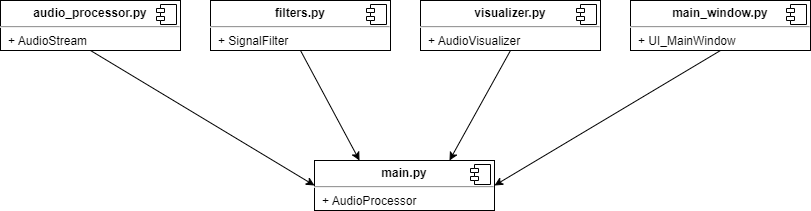

The diagram above was exported from draw.io. Its source (the exported page's mxGraphModel, read from the mxfile embedded in the PNG):
<mxGraphModel dx="1065" dy="729" grid="1" gridSize="10" guides="1" tooltips="1" connect="1" arrows="1" fold="1" page="1" pageScale="1" pageWidth="827" pageHeight="1169" math="0" shadow="0">
  <root>
    <mxCell id="0" />
    <mxCell id="1" parent="0" />
    <mxCell id="21" style="edgeStyle=none;html=1;exitX=0.5;exitY=1;exitDx=0;exitDy=0;entryX=0;entryY=0.5;entryDx=0;entryDy=0;curved=1;" parent="1" source="11" target="19" edge="1">
      <mxGeometry relative="1" as="geometry" />
    </mxCell>
    <mxCell id="11" value="&lt;p style=&quot;margin:0px;margin-top:6px;text-align:center;&quot;&gt;&lt;b&gt;audio_processor.py&lt;/b&gt;&lt;/p&gt;&lt;hr&gt;&lt;p style=&quot;margin:0px;margin-left:8px;&quot;&gt;+ AudioStream&lt;br&gt;&lt;/p&gt;" style="align=left;overflow=fill;html=1;dropTarget=0;" parent="1" vertex="1">
      <mxGeometry x="10" y="100" width="180" height="50" as="geometry" />
    </mxCell>
    <mxCell id="12" value="" style="shape=component;jettyWidth=8;jettyHeight=4;" parent="11" vertex="1">
      <mxGeometry x="1" width="20" height="20" relative="1" as="geometry">
        <mxPoint x="-24" y="4" as="offset" />
      </mxGeometry>
    </mxCell>
    <mxCell id="22" style="edgeStyle=none;html=1;exitX=0.5;exitY=1;exitDx=0;exitDy=0;entryX=0.25;entryY=0;entryDx=0;entryDy=0;" parent="1" source="13" target="19" edge="1">
      <mxGeometry relative="1" as="geometry" />
    </mxCell>
    <mxCell id="13" value="&lt;p style=&quot;margin:0px;margin-top:6px;text-align:center;&quot;&gt;&lt;b&gt;filters.py&lt;/b&gt;&lt;/p&gt;&lt;hr&gt;&lt;p style=&quot;margin:0px;margin-left:8px;&quot;&gt;+ SignalFilter&lt;br&gt;&lt;/p&gt;" style="align=left;overflow=fill;html=1;dropTarget=0;" parent="1" vertex="1">
      <mxGeometry x="220" y="100" width="180" height="50" as="geometry" />
    </mxCell>
    <mxCell id="14" value="" style="shape=component;jettyWidth=8;jettyHeight=4;" parent="13" vertex="1">
      <mxGeometry x="1" width="20" height="20" relative="1" as="geometry">
        <mxPoint x="-24" y="4" as="offset" />
      </mxGeometry>
    </mxCell>
    <mxCell id="23" style="edgeStyle=none;html=1;exitX=0.5;exitY=1;exitDx=0;exitDy=0;entryX=0.75;entryY=0;entryDx=0;entryDy=0;" edge="1" parent="1" source="15" target="19">
      <mxGeometry relative="1" as="geometry" />
    </mxCell>
    <mxCell id="15" value="&lt;p style=&quot;margin:0px;margin-top:6px;text-align:center;&quot;&gt;&lt;b&gt;visualizer.py&lt;/b&gt;&lt;/p&gt;&lt;hr&gt;&lt;p style=&quot;margin:0px;margin-left:8px;&quot;&gt;+ AudioVisualizer&lt;br&gt;&lt;/p&gt;" style="align=left;overflow=fill;html=1;dropTarget=0;" parent="1" vertex="1">
      <mxGeometry x="430" y="100" width="180" height="50" as="geometry" />
    </mxCell>
    <mxCell id="16" value="" style="shape=component;jettyWidth=8;jettyHeight=4;" parent="15" vertex="1">
      <mxGeometry x="1" width="20" height="20" relative="1" as="geometry">
        <mxPoint x="-24" y="4" as="offset" />
      </mxGeometry>
    </mxCell>
    <mxCell id="24" style="edgeStyle=none;html=1;exitX=0.5;exitY=1;exitDx=0;exitDy=0;entryX=1;entryY=0.5;entryDx=0;entryDy=0;" edge="1" parent="1" source="17" target="19">
      <mxGeometry relative="1" as="geometry" />
    </mxCell>
    <mxCell id="17" value="&lt;p style=&quot;margin:0px;margin-top:6px;text-align:center;&quot;&gt;&lt;b&gt;main_window.py&lt;/b&gt;&lt;/p&gt;&lt;hr&gt;&lt;p style=&quot;margin:0px;margin-left:8px;&quot;&gt;+ UI_MainWindow&lt;br&gt;&lt;/p&gt;" style="align=left;overflow=fill;html=1;dropTarget=0;" parent="1" vertex="1">
      <mxGeometry x="640" y="100" width="180" height="50" as="geometry" />
    </mxCell>
    <mxCell id="18" value="" style="shape=component;jettyWidth=8;jettyHeight=4;" parent="17" vertex="1">
      <mxGeometry x="1" width="20" height="20" relative="1" as="geometry">
        <mxPoint x="-24" y="4" as="offset" />
      </mxGeometry>
    </mxCell>
    <mxCell id="19" value="&lt;p style=&quot;margin:0px;margin-top:6px;text-align:center;&quot;&gt;&lt;b&gt;main.py&lt;/b&gt;&lt;/p&gt;&lt;hr&gt;&lt;p style=&quot;margin:0px;margin-left:8px;&quot;&gt;+ AudioProcessor&lt;br&gt;&lt;/p&gt;" style="align=left;overflow=fill;html=1;dropTarget=0;" parent="1" vertex="1">
      <mxGeometry x="324" y="260" width="180" height="50" as="geometry" />
    </mxCell>
    <mxCell id="20" value="" style="shape=component;jettyWidth=8;jettyHeight=4;" parent="19" vertex="1">
      <mxGeometry x="1" width="20" height="20" relative="1" as="geometry">
        <mxPoint x="-24" y="4" as="offset" />
      </mxGeometry>
    </mxCell>
  </root>
</mxGraphModel>